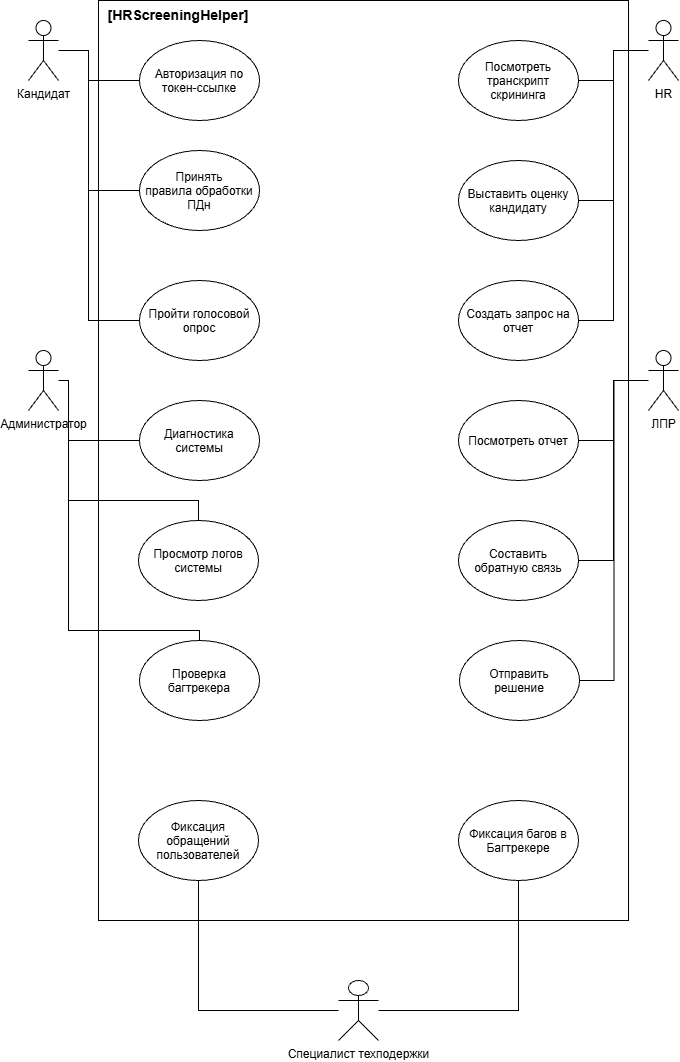

The diagram above was exported from draw.io. Its source (the exported page's mxGraphModel, read from the mxfile embedded in the PNG):
<mxGraphModel dx="1992" dy="1094" grid="1" gridSize="10" guides="1" tooltips="1" connect="1" arrows="1" fold="1" page="1" pageScale="1" pageWidth="827" pageHeight="1169" math="0" shadow="0">
  <root>
    <mxCell id="0" />
    <mxCell id="1" parent="0" />
    <mxCell id="9_hsGBvBajRifHp35ZEa-4" parent="1" style="rounded=0;whiteSpace=wrap;html=1;fillColor=none;" value="" vertex="1">
      <mxGeometry height="920" width="530" x="160" y="40" as="geometry" />
    </mxCell>
    <mxCell id="9_hsGBvBajRifHp35ZEa-9" edge="1" parent="1" style="edgeStyle=orthogonalEdgeStyle;rounded=0;orthogonalLoop=1;jettySize=auto;html=1;">
      <mxGeometry relative="1" as="geometry">
        <Array as="points">
          <mxPoint x="150" y="90" />
          <mxPoint x="150" y="120" />
        </Array>
        <mxPoint x="130" y="90" as="sourcePoint" />
        <mxPoint x="210.9999999999999" y="120" as="targetPoint" />
      </mxGeometry>
    </mxCell>
    <mxCell id="9_hsGBvBajRifHp35ZEa-44" edge="1" parent="1" source="9_hsGBvBajRifHp35ZEa-1" style="edgeStyle=orthogonalEdgeStyle;rounded=0;orthogonalLoop=1;jettySize=auto;html=1;entryX=0;entryY=0.5;entryDx=0;entryDy=0;endArrow=none;endFill=0;" target="9_hsGBvBajRifHp35ZEa-7">
      <mxGeometry relative="1" x="0.0045" as="geometry">
        <Array as="points">
          <mxPoint x="150" y="90" />
          <mxPoint x="150" y="230" />
        </Array>
      </mxGeometry>
    </mxCell>
    <mxCell id="9_hsGBvBajRifHp35ZEa-45" edge="1" parent="1" source="9_hsGBvBajRifHp35ZEa-1" style="edgeStyle=orthogonalEdgeStyle;rounded=0;orthogonalLoop=1;jettySize=auto;html=1;endArrow=none;endFill=0;" target="9_hsGBvBajRifHp35ZEa-8">
      <mxGeometry relative="1" x="0.0598" as="geometry">
        <Array as="points">
          <mxPoint x="150" y="90" />
          <mxPoint x="150" y="360" />
        </Array>
      </mxGeometry>
    </mxCell>
    <mxCell id="9_hsGBvBajRifHp35ZEa-1" parent="1" style="shape=umlActor;verticalLabelPosition=bottom;verticalAlign=top;html=1;" value="Кандидат" vertex="1">
      <mxGeometry height="60" width="30" x="90" y="60" as="geometry" />
    </mxCell>
    <mxCell id="9_hsGBvBajRifHp35ZEa-5" parent="1" style="text;html=1;whiteSpace=wrap;strokeColor=none;fillColor=none;align=center;verticalAlign=middle;rounded=0;" value="&lt;b&gt;&lt;font style=&quot;font-size: 14px;&quot;&gt;[HRScreeningHelper]&lt;/font&gt;&lt;/b&gt;" vertex="1">
      <mxGeometry height="30" width="160" x="160" y="40" as="geometry" />
    </mxCell>
    <mxCell id="9_hsGBvBajRifHp35ZEa-6" parent="1" style="ellipse;whiteSpace=wrap;html=1;shapeInside=1;" value="Авторизация по токен-ссылке" vertex="1">
      <mxGeometry height="80" width="120" x="201" y="80" as="geometry" />
    </mxCell>
    <mxCell id="9_hsGBvBajRifHp35ZEa-7" parent="1" style="ellipse;whiteSpace=wrap;html=1;shapeInside=1;" value="Принять правила обработки ПДн" vertex="1">
      <mxGeometry height="80" width="120" x="201" y="190" as="geometry" />
    </mxCell>
    <mxCell id="9_hsGBvBajRifHp35ZEa-8" parent="1" style="ellipse;whiteSpace=wrap;html=1;shapeInside=1;" value="Пройти голосовой опрос" vertex="1">
      <mxGeometry height="80" width="120" x="201" y="320" as="geometry" />
    </mxCell>
    <mxCell id="9_hsGBvBajRifHp35ZEa-38" edge="1" parent="1" source="9_hsGBvBajRifHp35ZEa-12" style="edgeStyle=orthogonalEdgeStyle;rounded=0;orthogonalLoop=1;jettySize=auto;html=1;endArrow=none;endFill=0;" target="9_hsGBvBajRifHp35ZEa-13">
      <mxGeometry relative="1" x="-0.14" as="geometry" />
    </mxCell>
    <mxCell id="9_hsGBvBajRifHp35ZEa-49" edge="1" parent="1" source="9_hsGBvBajRifHp35ZEa-12" style="edgeStyle=orthogonalEdgeStyle;rounded=0;orthogonalLoop=1;jettySize=auto;html=1;entryX=1;entryY=0.5;entryDx=0;entryDy=0;endArrow=none;endFill=0;" target="9_hsGBvBajRifHp35ZEa-14">
      <mxGeometry relative="1" as="geometry" />
    </mxCell>
    <mxCell id="9_hsGBvBajRifHp35ZEa-50" edge="1" parent="1" source="9_hsGBvBajRifHp35ZEa-12" style="edgeStyle=orthogonalEdgeStyle;rounded=0;orthogonalLoop=1;jettySize=auto;html=1;entryX=1;entryY=0.5;entryDx=0;entryDy=0;endArrow=none;endFill=0;" target="9_hsGBvBajRifHp35ZEa-15">
      <mxGeometry relative="1" as="geometry" />
    </mxCell>
    <mxCell id="9_hsGBvBajRifHp35ZEa-12" parent="1" style="shape=umlActor;verticalLabelPosition=bottom;verticalAlign=top;html=1;outlineConnect=0;" value="HR" vertex="1">
      <mxGeometry height="60" width="30" x="710" y="60" as="geometry" />
    </mxCell>
    <mxCell id="9_hsGBvBajRifHp35ZEa-13" parent="1" style="ellipse;whiteSpace=wrap;html=1;shapeInside=1;" value="Посмотреть транскрипт скрининга&lt;div&gt;&lt;br/&gt;&lt;/div&gt;" vertex="1">
      <mxGeometry height="80" width="120" x="520" y="80" as="geometry" />
    </mxCell>
    <mxCell id="9_hsGBvBajRifHp35ZEa-14" parent="1" style="ellipse;whiteSpace=wrap;html=1;shapeInside=1;" value="Выставить оценку кандидату" vertex="1">
      <mxGeometry height="80" width="120" x="520" y="200" as="geometry" />
    </mxCell>
    <mxCell id="9_hsGBvBajRifHp35ZEa-15" parent="1" style="ellipse;whiteSpace=wrap;html=1;shapeInside=1;" value="Создать запрос на отчет" vertex="1">
      <mxGeometry height="80" width="120" x="520" y="320" as="geometry" />
    </mxCell>
    <mxCell id="9_hsGBvBajRifHp35ZEa-47" edge="1" parent="1" source="9_hsGBvBajRifHp35ZEa-16" style="edgeStyle=orthogonalEdgeStyle;rounded=0;orthogonalLoop=1;jettySize=auto;html=1;entryX=1;entryY=0.5;entryDx=0;entryDy=0;endArrow=none;endFill=0;" target="9_hsGBvBajRifHp35ZEa-20">
      <mxGeometry relative="1" as="geometry" />
    </mxCell>
    <mxCell id="9_hsGBvBajRifHp35ZEa-48" edge="1" parent="1" source="9_hsGBvBajRifHp35ZEa-16" style="edgeStyle=orthogonalEdgeStyle;rounded=0;orthogonalLoop=1;jettySize=auto;html=1;entryX=1;entryY=0.5;entryDx=0;entryDy=0;endArrow=none;endFill=0;" target="9_hsGBvBajRifHp35ZEa-21">
      <mxGeometry relative="1" as="geometry" />
    </mxCell>
    <mxCell id="9_hsGBvBajRifHp35ZEa-51" edge="1" parent="1" source="9_hsGBvBajRifHp35ZEa-16" style="edgeStyle=orthogonalEdgeStyle;rounded=0;orthogonalLoop=1;jettySize=auto;html=1;exitX=0;exitY=0.3333333333333333;exitDx=0;exitDy=0;exitPerimeter=0;">
      <mxGeometry relative="1" as="geometry">
        <mxPoint x="709.9038461538462" y="410.13461538461536" as="targetPoint" />
      </mxGeometry>
    </mxCell>
    <mxCell id="9_hsGBvBajRifHp35ZEa-52" edge="1" parent="1" source="9_hsGBvBajRifHp35ZEa-16" style="edgeStyle=orthogonalEdgeStyle;rounded=0;orthogonalLoop=1;jettySize=auto;html=1;endArrow=none;endFill=0;" target="9_hsGBvBajRifHp35ZEa-19">
      <mxGeometry relative="1" as="geometry" />
    </mxCell>
    <mxCell id="9_hsGBvBajRifHp35ZEa-16" parent="1" style="shape=umlActor;verticalLabelPosition=bottom;verticalAlign=top;html=1;outlineConnect=0;" value="ЛПР" vertex="1">
      <mxGeometry height="60" width="30" x="710" y="390" as="geometry" />
    </mxCell>
    <mxCell id="9_hsGBvBajRifHp35ZEa-19" parent="1" style="ellipse;whiteSpace=wrap;html=1;shapeInside=1;" value="Посмотреть отчет" vertex="1">
      <mxGeometry height="80" width="120" x="520" y="440" as="geometry" />
    </mxCell>
    <mxCell id="9_hsGBvBajRifHp35ZEa-20" parent="1" style="ellipse;whiteSpace=wrap;html=1;shapeInside=1;" value="Составить обратную связь" vertex="1">
      <mxGeometry height="80" width="120" x="520" y="560" as="geometry" />
    </mxCell>
    <mxCell id="9_hsGBvBajRifHp35ZEa-21" parent="1" style="ellipse;whiteSpace=wrap;html=1;shapeInside=1;" value="Отправить решение" vertex="1">
      <mxGeometry height="80" width="120" x="521" y="680" as="geometry" />
    </mxCell>
    <mxCell id="9_hsGBvBajRifHp35ZEa-41" edge="1" parent="1" style="edgeStyle=orthogonalEdgeStyle;rounded=0;orthogonalLoop=1;jettySize=auto;html=1;endArrow=none;endFill=0;" target="9_hsGBvBajRifHp35ZEa-23">
      <mxGeometry relative="1" x="0.1206" as="geometry">
        <Array as="points">
          <mxPoint x="130" y="420" />
          <mxPoint x="130" y="480" />
        </Array>
        <mxPoint x="120" y="420" as="sourcePoint" />
      </mxGeometry>
    </mxCell>
    <mxCell id="9_hsGBvBajRifHp35ZEa-42" edge="1" parent="1" source="9_hsGBvBajRifHp35ZEa-22" style="edgeStyle=orthogonalEdgeStyle;rounded=0;orthogonalLoop=1;jettySize=auto;html=1;endArrow=none;endFill=0;" target="9_hsGBvBajRifHp35ZEa-24">
      <mxGeometry relative="1" x="-0.0889" as="geometry">
        <Array as="points">
          <mxPoint x="130" y="540" />
          <mxPoint x="260" y="540" />
        </Array>
      </mxGeometry>
    </mxCell>
    <mxCell id="9_hsGBvBajRifHp35ZEa-43" edge="1" parent="1" style="edgeStyle=orthogonalEdgeStyle;rounded=0;orthogonalLoop=1;jettySize=auto;html=1;endArrow=none;endFill=0;" target="9_hsGBvBajRifHp35ZEa-25">
      <mxGeometry relative="1" x="-0.1713" as="geometry">
        <Array as="points">
          <mxPoint x="130" y="490" />
          <mxPoint x="130" y="670" />
          <mxPoint x="261" y="670" />
        </Array>
        <mxPoint x="130" y="490" as="sourcePoint" />
      </mxGeometry>
    </mxCell>
    <mxCell id="9_hsGBvBajRifHp35ZEa-22" parent="1" style="shape=umlActor;verticalLabelPosition=bottom;verticalAlign=top;html=1;outlineConnect=0;" value="Администратор" vertex="1">
      <mxGeometry height="60" width="30" x="90" y="390" as="geometry" />
    </mxCell>
    <mxCell id="9_hsGBvBajRifHp35ZEa-23" parent="1" style="ellipse;whiteSpace=wrap;html=1;shapeInside=1;" value="Диагностика системы" vertex="1">
      <mxGeometry height="80" width="120" x="201" y="440" as="geometry" />
    </mxCell>
    <mxCell id="9_hsGBvBajRifHp35ZEa-24" parent="1" style="ellipse;whiteSpace=wrap;html=1;shapeInside=1;" value="Просмотр логов системы" vertex="1">
      <mxGeometry height="80" width="120" x="200" y="560" as="geometry" />
    </mxCell>
    <mxCell id="9_hsGBvBajRifHp35ZEa-25" parent="1" style="ellipse;whiteSpace=wrap;html=1;shapeInside=1;" value="Проверка багтрекера" vertex="1">
      <mxGeometry height="80" width="120" x="201" y="680" as="geometry" />
    </mxCell>
    <mxCell id="9_hsGBvBajRifHp35ZEa-26" parent="1" style="ellipse;whiteSpace=wrap;html=1;shapeInside=1;" value="Фиксация обращений пользователей" vertex="1">
      <mxGeometry height="80" width="120" x="200" y="840" as="geometry" />
    </mxCell>
    <mxCell id="9_hsGBvBajRifHp35ZEa-27" parent="1" style="ellipse;whiteSpace=wrap;html=1;shapeInside=1;" value="Фиксация багов в Багтрекере" vertex="1">
      <mxGeometry height="80" width="120" x="520" y="840" as="geometry" />
    </mxCell>
    <mxCell id="9_hsGBvBajRifHp35ZEa-29" edge="1" parent="1" style="edgeStyle=orthogonalEdgeStyle;rounded=0;orthogonalLoop=1;jettySize=auto;html=1;endArrow=none;endFill=0;" target="9_hsGBvBajRifHp35ZEa-26">
      <mxGeometry relative="1" x="-0.0889" as="geometry">
        <mxPoint x="400" y="1050" as="sourcePoint" />
      </mxGeometry>
    </mxCell>
    <mxCell id="9_hsGBvBajRifHp35ZEa-30" edge="1" parent="1" source="9_hsGBvBajRifHp35ZEa-28" style="edgeStyle=orthogonalEdgeStyle;rounded=0;orthogonalLoop=1;jettySize=auto;html=1;entryX=0.5;entryY=1;entryDx=0;entryDy=0;endArrow=none;endFill=0;" target="9_hsGBvBajRifHp35ZEa-27">
      <mxGeometry relative="1" x="-0.0519" as="geometry" />
    </mxCell>
    <mxCell id="9_hsGBvBajRifHp35ZEa-28" parent="1" style="shape=umlActor;verticalLabelPosition=bottom;verticalAlign=top;html=1;outlineConnect=0;" value="Специалист техподержки" vertex="1">
      <mxGeometry height="60" width="40" x="400" y="1020" as="geometry" />
    </mxCell>
  </root>
</mxGraphModel>